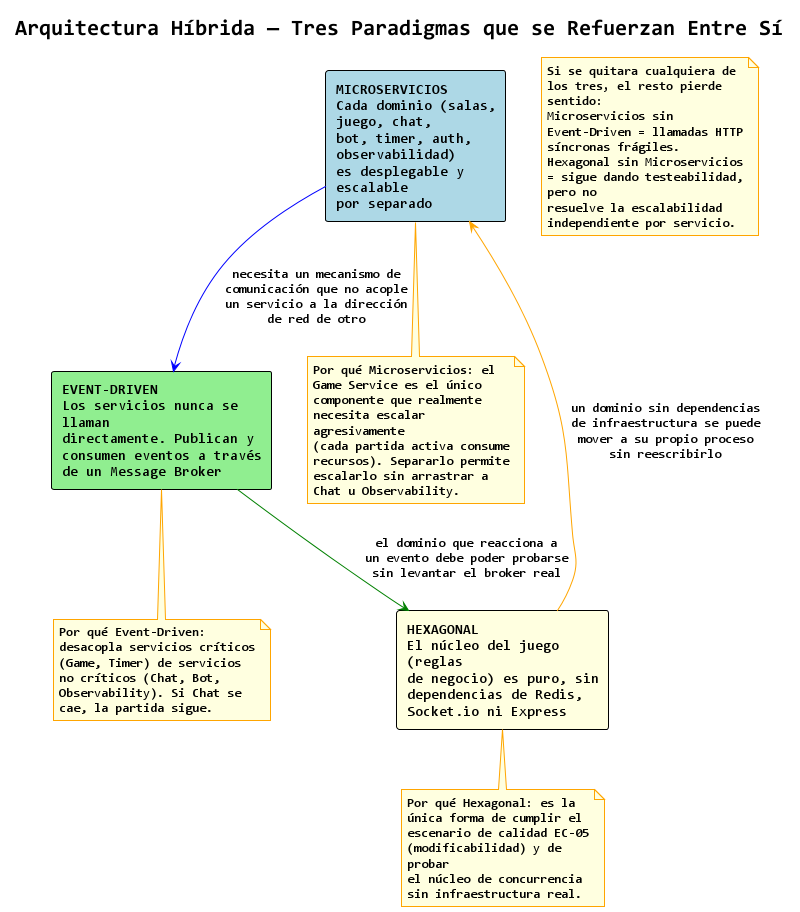

The diagram above was rendered by PlantUML. Its source (embedded in the PNG):
@startuml 01-arquitectura-tres-paradigmas

title Arquitectura Híbrida — Tres Paradigmas que se Refuerzan Entre Sí

!theme plain
skinparam defaultFontName Consolas
skinparam wrapWidth 200
skinparam rectangle {
  BackgroundColor White
  BorderColor Black
}
skinparam note {
  BackgroundColor LightYellow
  BorderColor Orange
}

rectangle "**MICROSERVICIOS**\nCada dominio (salas, juego, chat,\nbot, timer, auth, observabilidad)\nes desplegable y escalable\npor separado" as Micro #LightBlue

rectangle "**EVENT-DRIVEN**\nLos servicios nunca se llaman\ndirectamente. Publican y\nconsumen eventos a través\nde un Message Broker" as Event #LightGreen

rectangle "**HEXAGONAL**\nEl núcleo del juego (reglas\nde negocio) es puro, sin\ndependencias de Redis,\nSocket.io ni Express" as Hex #LightYellow

Micro -[#blue]-> Event : "necesita un mecanismo de\ncomunicación que no acople\nun servicio a la dirección\nde red de otro"
Event -[#green]-> Hex : "el dominio que reacciona a\nun evento debe poder probarse\nsin levantar el broker real"
Hex -[#orange]-> Micro : "un dominio sin dependencias\nde infraestructura se puede\nmover a su propio proceso\nsin reescribirlo"

note bottom of Micro
  **Por qué Microservicios:** el Game Service es el único
  componente que realmente necesita escalar agresivamente
  (cada partida activa consume recursos). Separarlo permite
  escalarlo sin arrastrar a Chat u Observability.
end note

note bottom of Event
  **Por qué Event-Driven:** desacopla servicios críticos
  (Game, Timer) de servicios no críticos (Chat, Bot,
  Observability). Si Chat se cae, la partida sigue.
end note

note bottom of Hex
  **Por qué Hexagonal:** es la única forma de cumplir el
  escenario de calidad EC-05 (modificabilidad) y de probar
  el núcleo de concurrencia sin infraestructura real.
end note

note as Conclusion
  **Si se quitara cualquiera de los tres, el resto pierde sentido:**
  Microservicios sin Event-Driven = llamadas HTTP síncronas frágiles.
  Hexagonal sin Microservicios = sigue dando testeabilidad, pero no
  resuelve la escalabilidad independiente por servicio.
end note

@enduml